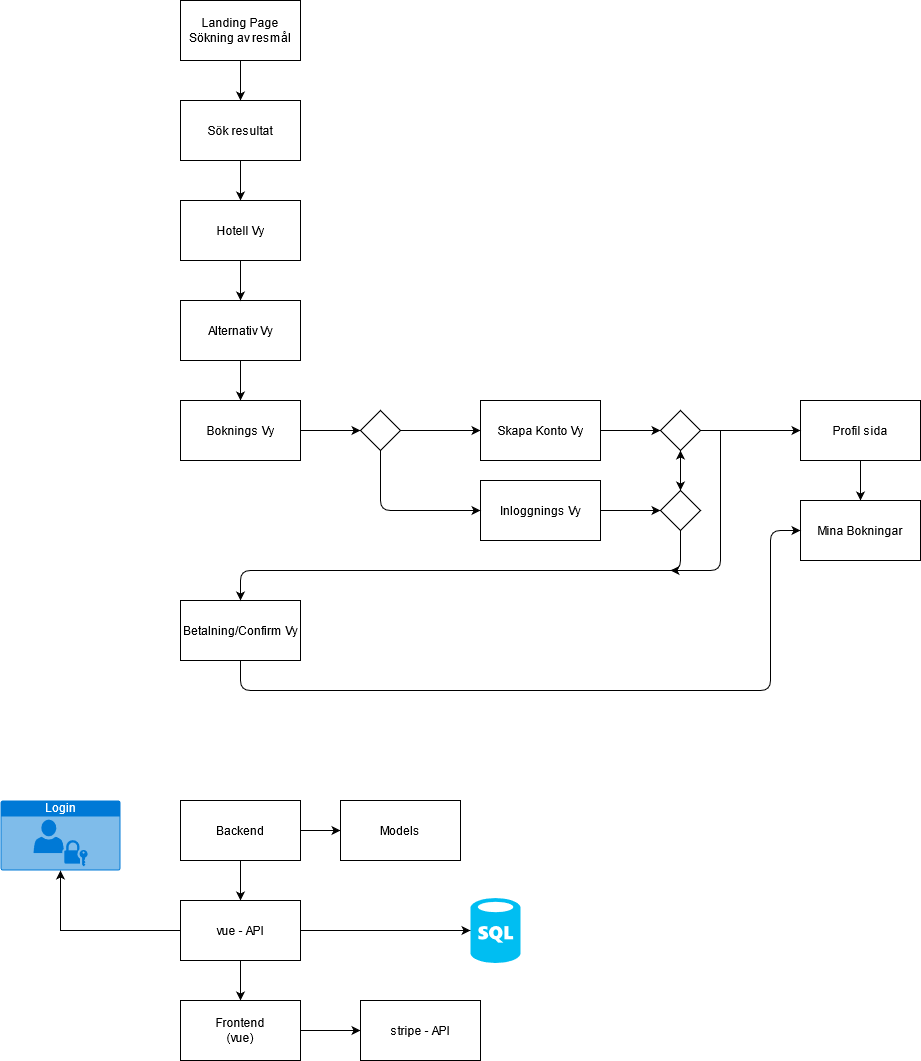

The diagram above was exported from draw.io. Its source (the exported page's mxGraphModel, read from the mxfile embedded in the PNG):
<mxGraphModel dx="1422" dy="763" grid="1" gridSize="10" guides="1" tooltips="1" connect="1" arrows="1" fold="1" page="1" pageScale="1" pageWidth="827" pageHeight="1169" math="0" shadow="0">
  <root>
    <mxCell id="0" />
    <mxCell id="1" parent="0" />
    <mxCell id="tIXDcWEfKi5SY7J2Wb-z-1" value="" style="edgeStyle=orthogonalEdgeStyle;rounded=0;orthogonalLoop=1;jettySize=auto;html=1;" edge="1" parent="1" source="tIXDcWEfKi5SY7J2Wb-z-2" target="tIXDcWEfKi5SY7J2Wb-z-4">
      <mxGeometry relative="1" as="geometry" />
    </mxCell>
    <mxCell id="tIXDcWEfKi5SY7J2Wb-z-2" value="Landing Page&lt;br&gt;Sökning av resmål" style="rounded=0;whiteSpace=wrap;html=1;" vertex="1" parent="1">
      <mxGeometry x="200" y="80" width="120" height="60" as="geometry" />
    </mxCell>
    <mxCell id="tIXDcWEfKi5SY7J2Wb-z-3" value="" style="edgeStyle=orthogonalEdgeStyle;rounded=0;orthogonalLoop=1;jettySize=auto;html=1;" edge="1" parent="1" source="tIXDcWEfKi5SY7J2Wb-z-4" target="tIXDcWEfKi5SY7J2Wb-z-8">
      <mxGeometry relative="1" as="geometry" />
    </mxCell>
    <mxCell id="tIXDcWEfKi5SY7J2Wb-z-4" value="Sök resultat" style="rounded=0;whiteSpace=wrap;html=1;" vertex="1" parent="1">
      <mxGeometry x="200" y="180" width="120" height="60" as="geometry" />
    </mxCell>
    <mxCell id="tIXDcWEfKi5SY7J2Wb-z-5" value="" style="edgeStyle=orthogonalEdgeStyle;rounded=0;orthogonalLoop=1;jettySize=auto;html=1;" edge="1" parent="1" source="tIXDcWEfKi5SY7J2Wb-z-6" target="tIXDcWEfKi5SY7J2Wb-z-10">
      <mxGeometry relative="1" as="geometry" />
    </mxCell>
    <mxCell id="tIXDcWEfKi5SY7J2Wb-z-6" value="Alternativ Vy" style="rounded=0;whiteSpace=wrap;html=1;" vertex="1" parent="1">
      <mxGeometry x="200" y="380" width="120" height="60" as="geometry" />
    </mxCell>
    <mxCell id="tIXDcWEfKi5SY7J2Wb-z-7" value="" style="edgeStyle=orthogonalEdgeStyle;rounded=0;orthogonalLoop=1;jettySize=auto;html=1;" edge="1" parent="1" source="tIXDcWEfKi5SY7J2Wb-z-8" target="tIXDcWEfKi5SY7J2Wb-z-6">
      <mxGeometry relative="1" as="geometry" />
    </mxCell>
    <mxCell id="tIXDcWEfKi5SY7J2Wb-z-8" value="Hotell Vy" style="rounded=0;whiteSpace=wrap;html=1;" vertex="1" parent="1">
      <mxGeometry x="200" y="280" width="120" height="60" as="geometry" />
    </mxCell>
    <mxCell id="tIXDcWEfKi5SY7J2Wb-z-9" value="" style="edgeStyle=orthogonalEdgeStyle;rounded=0;orthogonalLoop=1;jettySize=auto;html=1;entryX=0;entryY=0.5;entryDx=0;entryDy=0;" edge="1" parent="1" source="tIXDcWEfKi5SY7J2Wb-z-20" target="tIXDcWEfKi5SY7J2Wb-z-16">
      <mxGeometry relative="1" as="geometry" />
    </mxCell>
    <mxCell id="tIXDcWEfKi5SY7J2Wb-z-10" value="Boknings Vy" style="rounded=0;whiteSpace=wrap;html=1;" vertex="1" parent="1">
      <mxGeometry x="200" y="480" width="120" height="60" as="geometry" />
    </mxCell>
    <mxCell id="tIXDcWEfKi5SY7J2Wb-z-11" value="Betalning/Confirm Vy" style="rounded=0;whiteSpace=wrap;html=1;" vertex="1" parent="1">
      <mxGeometry x="200" y="680" width="120" height="60" as="geometry" />
    </mxCell>
    <mxCell id="tIXDcWEfKi5SY7J2Wb-z-12" value="" style="edgeStyle=orthogonalEdgeStyle;rounded=0;orthogonalLoop=1;jettySize=auto;html=1;" edge="1" parent="1" source="tIXDcWEfKi5SY7J2Wb-z-13" target="tIXDcWEfKi5SY7J2Wb-z-14">
      <mxGeometry relative="1" as="geometry" />
    </mxCell>
    <mxCell id="tIXDcWEfKi5SY7J2Wb-z-13" value="Profil sida" style="rounded=0;whiteSpace=wrap;html=1;" vertex="1" parent="1">
      <mxGeometry x="820" y="480" width="120" height="60" as="geometry" />
    </mxCell>
    <mxCell id="tIXDcWEfKi5SY7J2Wb-z-14" value="Mina Bokningar" style="rounded=0;whiteSpace=wrap;html=1;" vertex="1" parent="1">
      <mxGeometry x="820" y="580" width="120" height="60" as="geometry" />
    </mxCell>
    <mxCell id="tIXDcWEfKi5SY7J2Wb-z-15" value="" style="edgeStyle=orthogonalEdgeStyle;rounded=0;orthogonalLoop=1;jettySize=auto;html=1;" edge="1" parent="1" source="tIXDcWEfKi5SY7J2Wb-z-16" target="tIXDcWEfKi5SY7J2Wb-z-23">
      <mxGeometry relative="1" as="geometry" />
    </mxCell>
    <mxCell id="tIXDcWEfKi5SY7J2Wb-z-16" value="Skapa Konto Vy" style="rounded=0;whiteSpace=wrap;html=1;" vertex="1" parent="1">
      <mxGeometry x="500" y="480" width="120" height="60" as="geometry" />
    </mxCell>
    <mxCell id="tIXDcWEfKi5SY7J2Wb-z-17" value="" style="edgeStyle=orthogonalEdgeStyle;rounded=0;orthogonalLoop=1;jettySize=auto;html=1;" edge="1" parent="1" source="tIXDcWEfKi5SY7J2Wb-z-18" target="tIXDcWEfKi5SY7J2Wb-z-24">
      <mxGeometry relative="1" as="geometry" />
    </mxCell>
    <mxCell id="tIXDcWEfKi5SY7J2Wb-z-18" value="Inloggnings Vy" style="rounded=0;whiteSpace=wrap;html=1;" vertex="1" parent="1">
      <mxGeometry x="500" y="560" width="120" height="60" as="geometry" />
    </mxCell>
    <mxCell id="tIXDcWEfKi5SY7J2Wb-z-19" value="" style="endArrow=classic;html=1;exitX=0.5;exitY=1;exitDx=0;exitDy=0;entryX=0;entryY=0.5;entryDx=0;entryDy=0;" edge="1" parent="1" source="tIXDcWEfKi5SY7J2Wb-z-20" target="tIXDcWEfKi5SY7J2Wb-z-18">
      <mxGeometry width="50" height="50" relative="1" as="geometry">
        <mxPoint x="380" y="570" as="sourcePoint" />
        <mxPoint x="470" y="580" as="targetPoint" />
        <Array as="points">
          <mxPoint x="400" y="590" />
        </Array>
      </mxGeometry>
    </mxCell>
    <mxCell id="tIXDcWEfKi5SY7J2Wb-z-20" value="" style="rhombus;whiteSpace=wrap;html=1;" vertex="1" parent="1">
      <mxGeometry x="380" y="490" width="40" height="40" as="geometry" />
    </mxCell>
    <mxCell id="tIXDcWEfKi5SY7J2Wb-z-21" value="" style="edgeStyle=orthogonalEdgeStyle;rounded=0;orthogonalLoop=1;jettySize=auto;html=1;entryX=0;entryY=0.5;entryDx=0;entryDy=0;" edge="1" parent="1" source="tIXDcWEfKi5SY7J2Wb-z-10" target="tIXDcWEfKi5SY7J2Wb-z-20">
      <mxGeometry relative="1" as="geometry">
        <mxPoint x="320" y="510" as="sourcePoint" />
        <mxPoint x="500" y="510" as="targetPoint" />
      </mxGeometry>
    </mxCell>
    <mxCell id="tIXDcWEfKi5SY7J2Wb-z-22" value="" style="edgeStyle=orthogonalEdgeStyle;rounded=0;orthogonalLoop=1;jettySize=auto;html=1;" edge="1" parent="1" source="tIXDcWEfKi5SY7J2Wb-z-23" target="tIXDcWEfKi5SY7J2Wb-z-13">
      <mxGeometry relative="1" as="geometry" />
    </mxCell>
    <mxCell id="tIXDcWEfKi5SY7J2Wb-z-23" value="" style="rhombus;whiteSpace=wrap;html=1;" vertex="1" parent="1">
      <mxGeometry x="680" y="490" width="40" height="40" as="geometry" />
    </mxCell>
    <mxCell id="tIXDcWEfKi5SY7J2Wb-z-24" value="" style="rhombus;whiteSpace=wrap;html=1;" vertex="1" parent="1">
      <mxGeometry x="680" y="570" width="40" height="40" as="geometry" />
    </mxCell>
    <mxCell id="tIXDcWEfKi5SY7J2Wb-z-25" value="" style="endArrow=classic;startArrow=classic;html=1;entryX=0.5;entryY=1;entryDx=0;entryDy=0;exitX=0.5;exitY=0;exitDx=0;exitDy=0;" edge="1" parent="1" source="tIXDcWEfKi5SY7J2Wb-z-24" target="tIXDcWEfKi5SY7J2Wb-z-23">
      <mxGeometry width="50" height="50" relative="1" as="geometry">
        <mxPoint x="440" y="610" as="sourcePoint" />
        <mxPoint x="490" y="560" as="targetPoint" />
      </mxGeometry>
    </mxCell>
    <mxCell id="tIXDcWEfKi5SY7J2Wb-z-26" value="" style="endArrow=classic;html=1;exitX=0.5;exitY=1;exitDx=0;exitDy=0;entryX=0.5;entryY=0;entryDx=0;entryDy=0;" edge="1" parent="1" source="tIXDcWEfKi5SY7J2Wb-z-24" target="tIXDcWEfKi5SY7J2Wb-z-11">
      <mxGeometry width="50" height="50" relative="1" as="geometry">
        <mxPoint x="440" y="610" as="sourcePoint" />
        <mxPoint x="490" y="560" as="targetPoint" />
        <Array as="points">
          <mxPoint x="700" y="650" />
          <mxPoint x="260" y="650" />
        </Array>
      </mxGeometry>
    </mxCell>
    <mxCell id="tIXDcWEfKi5SY7J2Wb-z-27" value="" style="endArrow=classic;html=1;" edge="1" parent="1">
      <mxGeometry width="50" height="50" relative="1" as="geometry">
        <mxPoint x="740" y="510" as="sourcePoint" />
        <mxPoint x="690" y="650" as="targetPoint" />
        <Array as="points">
          <mxPoint x="740" y="540" />
          <mxPoint x="740" y="650" />
        </Array>
      </mxGeometry>
    </mxCell>
    <mxCell id="tIXDcWEfKi5SY7J2Wb-z-28" value="" style="endArrow=classic;html=1;exitX=0.5;exitY=1;exitDx=0;exitDy=0;entryX=0;entryY=0.5;entryDx=0;entryDy=0;" edge="1" parent="1" source="tIXDcWEfKi5SY7J2Wb-z-11" target="tIXDcWEfKi5SY7J2Wb-z-14">
      <mxGeometry width="50" height="50" relative="1" as="geometry">
        <mxPoint x="440" y="610" as="sourcePoint" />
        <mxPoint x="490" y="560" as="targetPoint" />
        <Array as="points">
          <mxPoint x="260" y="770" />
          <mxPoint x="790" y="770" />
          <mxPoint x="790" y="610" />
        </Array>
      </mxGeometry>
    </mxCell>
    <mxCell id="tIXDcWEfKi5SY7J2Wb-z-29" value="" style="edgeStyle=orthogonalEdgeStyle;rounded=0;orthogonalLoop=1;jettySize=auto;html=1;" edge="1" parent="1" source="tIXDcWEfKi5SY7J2Wb-z-32" target="tIXDcWEfKi5SY7J2Wb-z-35">
      <mxGeometry relative="1" as="geometry" />
    </mxCell>
    <mxCell id="tIXDcWEfKi5SY7J2Wb-z-30" style="edgeStyle=orthogonalEdgeStyle;rounded=0;orthogonalLoop=1;jettySize=auto;html=1;exitX=1;exitY=0.5;exitDx=0;exitDy=0;entryX=0;entryY=0.5;entryDx=0;entryDy=0;" edge="1" parent="1" source="tIXDcWEfKi5SY7J2Wb-z-36" target="tIXDcWEfKi5SY7J2Wb-z-33">
      <mxGeometry relative="1" as="geometry" />
    </mxCell>
    <mxCell id="tIXDcWEfKi5SY7J2Wb-z-31" value="" style="edgeStyle=orthogonalEdgeStyle;rounded=0;orthogonalLoop=1;jettySize=auto;html=1;" edge="1" parent="1" source="tIXDcWEfKi5SY7J2Wb-z-32" target="tIXDcWEfKi5SY7J2Wb-z-37">
      <mxGeometry relative="1" as="geometry" />
    </mxCell>
    <mxCell id="tIXDcWEfKi5SY7J2Wb-z-32" value="Backend" style="rounded=0;whiteSpace=wrap;html=1;" vertex="1" parent="1">
      <mxGeometry x="200" y="880" width="120" height="60" as="geometry" />
    </mxCell>
    <mxCell id="tIXDcWEfKi5SY7J2Wb-z-33" value="stripe - API" style="rounded=0;whiteSpace=wrap;html=1;" vertex="1" parent="1">
      <mxGeometry x="380" y="1080" width="120" height="60" as="geometry" />
    </mxCell>
    <mxCell id="tIXDcWEfKi5SY7J2Wb-z-34" value="" style="edgeStyle=orthogonalEdgeStyle;rounded=0;orthogonalLoop=1;jettySize=auto;html=1;" edge="1" parent="1" source="tIXDcWEfKi5SY7J2Wb-z-35" target="tIXDcWEfKi5SY7J2Wb-z-36">
      <mxGeometry relative="1" as="geometry" />
    </mxCell>
    <mxCell id="tIXDcWEfKi5SY7J2Wb-z-39" style="edgeStyle=orthogonalEdgeStyle;rounded=0;orthogonalLoop=1;jettySize=auto;html=1;exitX=1;exitY=0.5;exitDx=0;exitDy=0;entryX=0;entryY=0.5;entryDx=0;entryDy=0;entryPerimeter=0;" edge="1" parent="1" source="tIXDcWEfKi5SY7J2Wb-z-35" target="tIXDcWEfKi5SY7J2Wb-z-38">
      <mxGeometry relative="1" as="geometry" />
    </mxCell>
    <mxCell id="tIXDcWEfKi5SY7J2Wb-z-41" style="edgeStyle=orthogonalEdgeStyle;rounded=0;orthogonalLoop=1;jettySize=auto;html=1;exitX=0;exitY=0.5;exitDx=0;exitDy=0;entryX=0.5;entryY=1;entryDx=0;entryDy=0;entryPerimeter=0;" edge="1" parent="1" source="tIXDcWEfKi5SY7J2Wb-z-35" target="tIXDcWEfKi5SY7J2Wb-z-40">
      <mxGeometry relative="1" as="geometry" />
    </mxCell>
    <mxCell id="tIXDcWEfKi5SY7J2Wb-z-35" value="vue - API" style="rounded=0;whiteSpace=wrap;html=1;" vertex="1" parent="1">
      <mxGeometry x="200" y="980" width="120" height="60" as="geometry" />
    </mxCell>
    <mxCell id="tIXDcWEfKi5SY7J2Wb-z-36" value="Frontend&lt;br&gt;(vue)" style="rounded=0;whiteSpace=wrap;html=1;" vertex="1" parent="1">
      <mxGeometry x="200" y="1080" width="120" height="60" as="geometry" />
    </mxCell>
    <mxCell id="tIXDcWEfKi5SY7J2Wb-z-37" value="Models" style="rounded=0;whiteSpace=wrap;html=1;" vertex="1" parent="1">
      <mxGeometry x="360" y="880" width="120" height="60" as="geometry" />
    </mxCell>
    <mxCell id="tIXDcWEfKi5SY7J2Wb-z-38" value="" style="verticalLabelPosition=bottom;html=1;verticalAlign=top;align=center;strokeColor=none;fillColor=#00BEF2;shape=mxgraph.azure.sql_database;" vertex="1" parent="1">
      <mxGeometry x="490" y="977.5" width="50" height="65" as="geometry" />
    </mxCell>
    <mxCell id="tIXDcWEfKi5SY7J2Wb-z-40" value="Login" style="html=1;strokeColor=none;fillColor=#0079D6;labelPosition=center;verticalLabelPosition=middle;verticalAlign=top;align=center;fontSize=12;outlineConnect=0;spacingTop=-6;fontColor=#FFFFFF;shape=mxgraph.sitemap.login;" vertex="1" parent="1">
      <mxGeometry x="20" y="880" width="120" height="70" as="geometry" />
    </mxCell>
  </root>
</mxGraphModel>